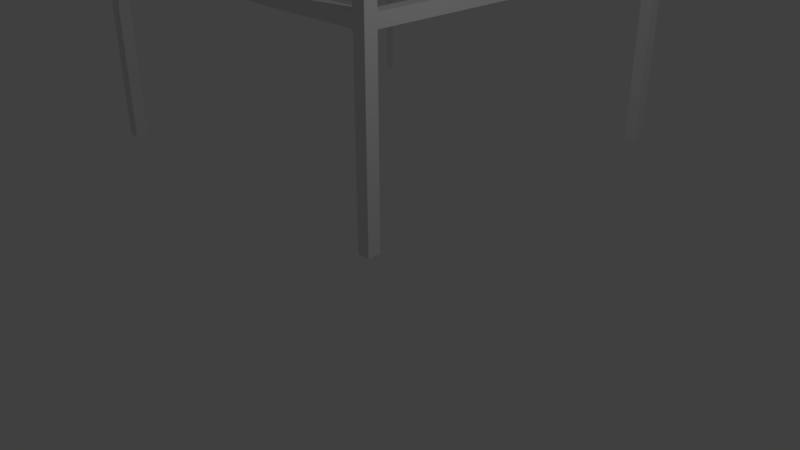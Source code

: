 # Source: structure.blend  (saved by Blender 2.79.0; exported with 4.5.12 LTS)
import bpy
from mathutils import Matrix  # noqa: F401  (used for matrix-valued properties, if any)

bpy.ops.wm.read_factory_settings(use_empty=True)
scene = bpy.context.scene
scene.name = 'Scene'

# ---- collections
col_collection_1 = bpy.data.collections.new('Collection 1'); scene.collection.children.link(col_collection_1)

# ---- materials (node trees are filled in below, after node groups)
mat_material = bpy.data.materials.new('Material')
mat_material.alpha_threshold = 0.0
mat_material.use_transparent_shadow = False
mat_material.roughness = 0.5
mat_material.line_color = (0.0, 0.0, 0.0, 1.0)

# ---- material node trees

# ---- world
world_world = bpy.data.worlds.new('World'); scene.world = world_world
world_world.color = (0.05088, 0.05088, 0.05088)
world_world.use_sun_shadow = False
world_world.sun_shadow_jitter_overblur = 0.0
world_world.cycles.sampling_method = 'MANUAL'

# ---- cameras
cam_camera = bpy.data.cameras.new('Camera')
cam_camera.clip_end = 100.0
cam_camera.lens = 35.0
cam_camera.sensor_width = 32.0
cam_camera.sensor_height = 18.0
cam_camera.ortho_scale = 7.314
cam_camera.dof.focus_distance = 0.0
cam_camera.dof.aperture_fstop = 128.0

# ---- lights
light_lamp = bpy.data.lights.new('Lamp', 'POINT')
light_lamp.transmission_factor = 0.0
light_lamp.cutoff_distance = 30.0
light_lamp.energy = 100.0
light_lamp.shadow_buffer_clip_start = 1.001
light_lamp.shadow_soft_size = 0.1
light_lamp.shadow_maximum_resolution = 0.006
light_lamp.use_absolute_resolution = True

# ---- meshes
me_cube = bpy.data.meshes.new('Cube')
me_cube.from_pydata([(1.0, 1.0, -1.0), (1.0, -1.0, -1.0), (-1.0, -1.0, -1.0), (-1.0, 1.0, -1.0), (1.0, 1.0, 1.0), (1.0, -1.0, 1.0), (-1.0, -1.0, 1.0), (-1.0, 1.0, 1.0), (1.0, 61.0, -1.0), (-1.0, 61.0, -1.0), (1.0, 61.0, 1.0), (-1.0, 61.0, 1.0), (1.0, 59.0, -1.0), (1.0, 59.0, 1.0), (-1.0, 59.0, 1.0), (-1.0, 59.0, -1.0), (-61.0, 61.0, -1.0), (-61.0, 61.0, 1.0), (-61.0, 59.0, 1.0), (-61.0, 59.0, -1.0), (-59.0, 61.0, 1.0), (-59.0, 59.0, 1.0), (-59.0, 61.0, -1.0), (-59.0, 59.0, -1.0), (-61.0, -1.0, 1.0), (-61.0, -1.0, -1.0), (-59.0, -1.0, 1.0), (-59.0, -1.0, -1.0), (-61.0, 1.0, 1.0), (-59.0, 1.0, 1.0), (-61.0, 1.0, -1.0), (-59.0, 1.0, -1.0), (-1.0, -1.0, 1.0), (-1.0, -1.0, -1.0), (-1.0, 1.0, 1.0), (-1.0, 1.0, -1.0), (1.0, 1.0, -30.0), (1.0, -1.0, -30.0), (-1.0, 1.0, -30.0), (-1.0, -1.0, -30.0), (1.0, 61.0, -30.0), (-1.0, 61.0, -30.0), (1.0, 59.0, -30.0), (-1.0, 59.0, -30.0), (-61.0, 61.0, -30.0), (-61.0, 59.0, -30.0), (-59.0, 61.0, -30.0), (-59.0, 59.0, -30.0), (-61.0, -1.0, -30.0), (-59.0, -1.0, -30.0), (-61.0, 1.0, -30.0), (-59.0, 1.0, -30.0), (-61.0, 61.0, 30.0), (-61.0, 59.0, 30.0), (-59.0, 61.0, 30.0), (-59.0, 59.0, 30.0), (-61.0, -1.0, 30.0), (-59.0, -1.0, 30.0), (-61.0, 1.0, 30.0), (-59.0, 1.0, 30.0), (1.0, 1.0, 30.0), (1.0, -1.0, 30.0), (-1.0, 1.0, 30.0), (-1.0, -1.0, 30.0), (1.0, 61.0, 30.0), (-1.0, 61.0, 30.0), (1.0, 59.0, 30.0), (-1.0, 59.0, 30.0), (-1.0, 61.0, 28.0), (1.0, 61.0, 28.0), (1.0, 59.0, 28.0), (-1.0, 59.0, 28.0), (1.0, 1.0, 30.0), (-1.0, 1.0, 30.0), (1.0, 1.0, 28.0), (-1.0, 1.0, 28.0), (-59.0, 61.0, 30.0), (-59.0, 59.0, 30.0), (-59.0, 61.0, 28.0), (-59.0, 59.0, 28.0), (-59.0, 59.0, 28.0), (-61.0, 59.0, 28.0), (-61.0, 61.0, 28.0), (-59.0, 61.0, 28.0), (-61.0, 1.0, 30.0), (-59.0, 1.0, 30.0), (-59.0, 1.0, 28.0), (-61.0, 1.0, 28.0), (-61.0, -1.0, 28.0), (-61.0, 1.0, 28.0), (-59.0, 1.0, 28.0), (-59.0, -1.0, 28.0), (-1.0, -1.0, 30.0), (-1.0, 0.9999, 30.0), (-1.0, 0.9999, 28.0), (-1.0, -1.0, 28.0), (-16.0, -1.0, 30.0), (-16.0, 0.9999, 30.0), (-16.0, 0.9999, 28.0), (-16.0, -1.0, 28.0), (-18.0, 0.9999, 30.0), (-18.0, 0.9999, 28.0), (-18.0, -1.0, 28.0), (-18.0, -1.0, 30.0), (-18.0, -50.0, 30.0), (-16.0, -50.0, 30.0), (-16.0, -50.0, 28.0), (-18.0, -50.0, 28.0), (-1.0, -1.0, 28.0), (-1.0, 1.0, 28.0), (1.0, 1.0, 28.0), (1.0, -1.0, 28.0), (1.0, -50.0, 30.0), (-1.0, -50.0, 30.0), (-1.0, -50.0, 28.0), (1.0, -50.0, 28.0)], [], [(0, 1, 37, 36), (109, 108, 63, 62), (0, 4, 5, 1), (1, 5, 6, 2), (2, 6, 7, 3), (13, 12, 8, 10), (10, 8, 9, 11), (69, 68, 65, 64), (81, 80, 86, 87), (12, 15, 43, 42), (0, 3, 15, 12), (3, 7, 14, 15), (7, 4, 13, 14), (4, 0, 12, 13), (19, 18, 17, 16), (20, 22, 16, 17), (89, 88, 56, 58), (22, 23, 47, 46), (9, 15, 23, 22), (15, 14, 21, 23), (11, 9, 22, 20), (14, 11, 20, 21), (27, 26, 24, 25), (28, 30, 25, 24), (31, 29, 34, 35), (27, 25, 48, 49), (19, 23, 31, 30), (23, 21, 29, 31), (18, 19, 30, 28), (21, 18, 28, 29), (35, 34, 32, 33), (27, 31, 35, 33), (29, 26, 32, 34), (26, 27, 33, 32), (36, 37, 39, 38), (2, 3, 38, 39), (1, 2, 39, 37), (3, 0, 36, 38), (42, 43, 41, 40), (8, 12, 42, 40), (9, 8, 40, 41), (15, 9, 41, 43), (46, 47, 45, 44), (16, 22, 46, 44), (19, 16, 44, 45), (23, 19, 45, 47), (50, 51, 49, 48), (31, 27, 49, 51), (30, 31, 51, 50), (25, 30, 50, 48), (55, 54, 52, 53), (82, 81, 53, 52), (83, 82, 52, 54), (80, 83, 54, 55), (59, 58, 56, 57), (90, 89, 58, 59), (57, 91, 102, 103), (88, 91, 57, 56), (60, 62, 63, 61), (110, 109, 62, 60), (108, 111, 115, 114), (111, 110, 60, 61), (67, 66, 64, 65), (70, 66, 72, 74), (65, 68, 78, 76), (70, 69, 64, 66), (13, 10, 69, 70), (11, 14, 71, 68), (14, 13, 70, 71), (10, 11, 68, 69), (75, 74, 72, 73), (67, 71, 75, 73), (66, 67, 73, 72), (71, 70, 74, 75), (78, 79, 77, 76), (67, 65, 76, 77), (68, 71, 79, 78), (71, 67, 77, 79), (21, 20, 83, 80), (20, 17, 82, 83), (17, 18, 81, 82), (18, 21, 80, 81), (87, 86, 85, 84), (80, 55, 85, 86), (55, 53, 84, 85), (53, 81, 87, 84), (24, 26, 91, 88), (26, 29, 90, 91), (29, 28, 89, 90), (28, 24, 88, 89), (95, 94, 93, 92), (90, 59, 100, 101), (59, 57, 103, 100), (91, 90, 101, 102), (102, 99, 106, 107), (102, 101, 98, 99), (101, 100, 97, 98), (100, 103, 96, 97), (104, 107, 106, 105), (99, 96, 105, 106), (96, 103, 104, 105), (103, 102, 107, 104), (5, 4, 110, 111), (6, 5, 111, 108), (4, 7, 109, 110), (7, 6, 108, 109), (114, 115, 112, 113), (111, 61, 112, 115), (63, 108, 114, 113), (61, 63, 113, 112)])
_uv = me_cube.uv_layers.new(name='UVMap')
_uv.uv.foreach_set('vector', [0.1452, 0.2379, 0.1452, 0.2286, 0.281, 0.2286, 0.281, 0.2379, 0.5281, 0.217, 0.5239, 0.2086, 0.5322, 0.2045, 0.5364, 0.2128, 0.1452, 0.2379, 0.1358, 0.2379, 0.1358, 0.2286, 0.1452, 0.2286, 0.8897, 0.8647, 0.8897, 0.8554, 0.899, 0.8554, 0.899, 0.8647, 0.4024, 0.2691, 0.4108, 0.265, 0.415, 0.2733, 0.4066, 0.2775, 0.1358, 0.5085, 0.1452, 0.5085, 0.1452, 0.5178, 0.1358, 0.5178, 0.4167, 0.5195, 0.4261, 0.5195, 0.4261, 0.5288, 0.4167, 0.5288, 0.2903, 0.5195, 0.2903, 0.5288, 0.281, 0.5288, 0.281, 0.5195, 0.8803, 0.7294, 0.8897, 0.7294, 0.8897, 1.0, 0.8803, 1.0, 0.6181, 0.7994, 0.6275, 0.7994, 0.6275, 0.9347, 0.6181, 0.9347, 0.8709, 1.0, 0.8616, 1.0, 0.8616, 0.7294, 0.8709, 0.7294, 0.4066, 0.2775, 0.415, 0.2733, 0.5364, 0.5153, 0.5281, 0.5195, 0.9178, 0.7294, 0.9271, 0.7294, 0.9271, 1.0, 0.9178, 1.0, 0.1358, 0.2379, 0.1452, 0.2379, 0.1452, 0.5085, 0.1358, 0.5085, 0.1452, 0.5272, 0.1358, 0.5272, 0.1358, 0.5178, 0.1452, 0.5178, 0.4167, 0.7994, 0.4261, 0.7994, 0.4261, 0.8087, 0.4167, 0.8087, 0.009365, 0.7977, 0.009365, 0.8071, 0.0, 0.8071, 8.931e-09, 0.7977, 0.5994, 0.9347, 0.59, 0.9347, 0.59, 0.7994, 0.5994, 0.7994, 0.9786, 0.5195, 0.988, 0.5195, 0.988, 0.7901, 0.9786, 0.7901, 0.9974, 0.7901, 0.988, 0.7901, 0.988, 0.5195, 0.9974, 0.5195, 0.4167, 0.5288, 0.4261, 0.5288, 0.4261, 0.7994, 0.4167, 0.7994, 0.9813, 0.2706, 0.9719, 0.2706, 0.9719, 0.0, 0.9813, 0.0, 0.6977, 0.7901, 0.7071, 0.7901, 0.7071, 0.7994, 0.6977, 0.7994, 0.1358, 0.7977, 0.1452, 0.7977, 0.1452, 0.8071, 0.1358, 0.8071, 0.8803, 1.0, 0.8709, 1.0, 0.8709, 0.7294, 0.8803, 0.7294, 0.6977, 0.7901, 0.6977, 0.7994, 0.5619, 0.7994, 0.5619, 0.7901, 0.9906, 0.0, 1.0, 1.78e-08, 1.0, 0.2706, 0.9906, 0.2706, 0.8522, 1.0, 0.8429, 1.0, 0.8429, 0.7294, 0.8522, 0.7294, 0.1358, 0.5272, 0.1452, 0.5272, 0.1452, 0.7977, 0.1358, 0.7977, 0.9365, 1.0, 0.9271, 1.0, 0.9271, 0.7294, 0.9365, 0.7294, 0.7586, 0.8087, 0.7492, 0.8087, 0.7492, 0.7994, 0.7586, 0.7994, 0.9084, 1.0, 0.899, 1.0, 0.899, 0.7294, 0.9084, 0.7294, 0.9813, 1.78e-08, 0.9906, 0.0, 0.9906, 0.2706, 0.9813, 0.2706, 0.7071, 0.7901, 0.6977, 0.7901, 0.6977, 0.5195, 0.7071, 0.5195, 0.7679, 0.8087, 0.7586, 0.8087, 0.7586, 0.7994, 0.7679, 0.7994, 0.4024, 0.2691, 0.4066, 0.2775, 0.2851, 0.338, 0.281, 0.3296, 0.8897, 0.8647, 0.899, 0.8647, 0.899, 1.0, 0.8897, 1.0, 0.6087, 0.7994, 0.6181, 0.7994, 0.6181, 0.9347, 0.6087, 0.9347, 0.7492, 0.8087, 0.7398, 0.8087, 0.7398, 0.7994, 0.7492, 0.7994, 0.1452, 0.5178, 0.1452, 0.5085, 0.281, 0.5085, 0.281, 0.5178, 0.4261, 0.5288, 0.4261, 0.5195, 0.5619, 0.5195, 0.5619, 0.5288, 0.59, 0.9347, 0.5806, 0.9347, 0.5806, 0.7994, 0.59, 0.7994, 0.7117, 0.7994, 0.7117, 0.8087, 0.7024, 0.8087, 0.7024, 0.7994, 0.4261, 0.8087, 0.4261, 0.7994, 0.5619, 0.7994, 0.5619, 0.8087, 0.1452, 0.5272, 0.1452, 0.5178, 0.281, 0.5178, 0.281, 0.5272, 0.5713, 0.9347, 0.5619, 0.9347, 0.5619, 0.7994, 0.5713, 0.7994, 0.693, 0.7994, 0.7024, 0.7994, 0.7024, 0.8087, 0.693, 0.8087, 0.6275, 0.7994, 0.6368, 0.7994, 0.6368, 0.9347, 0.6275, 0.9347, 0.5806, 0.9347, 0.5713, 0.9347, 0.5713, 0.7994, 0.5806, 0.7994, 0.1452, 0.8071, 0.1452, 0.7977, 0.281, 0.7977, 0.281, 0.8071, 0.9532, 0.00933, 0.9532, 0.0, 0.9625, 0.0, 0.9625, 0.00933, 0.009365, 0.5178, 0.009365, 0.5272, 8.038e-08, 0.5272, 4.466e-08, 0.5178, 0.2903, 0.7994, 0.2903, 0.8087, 0.281, 0.8087, 0.281, 0.7994, 0.9438, 0.00933, 0.9438, 1.78e-08, 0.9532, 0.0, 0.9532, 0.00933, 0.5458, 0.5178, 0.5364, 0.5178, 0.5364, 0.5085, 0.5458, 0.5085, 0.9693, 0.5288, 0.9693, 0.5195, 0.9786, 0.5195, 0.9786, 0.5288, 0.8429, 0.7901, 0.8335, 0.7901, 0.8335, 0.5988, 0.8429, 0.5988, 0.8335, 0.7994, 0.8335, 0.7901, 0.8429, 0.7901, 0.8429, 0.7994, 0.9485, 0.2799, 0.9579, 0.2799, 0.9579, 0.2892, 0.9485, 0.2892, 0.6087, 0.8087, 0.5994, 0.8087, 0.5994, 0.7994, 0.6087, 0.7994, 0.9459, 0.7294, 0.9552, 0.7294, 0.9552, 0.958, 0.9459, 0.958, 0.009365, 0.2286, 0.009365, 0.2379, 8.931e-08, 0.2379, 9.824e-08, 0.2286, 0.5458, 0.00933, 0.5364, 0.00933, 0.5364, 1.78e-07, 0.5458, 1.78e-07, 0.009365, 0.5085, 2.054e-07, 0.5085, 6.073e-07, 0.2379, 0.009366, 0.2379, 0.281, 0.5288, 0.2903, 0.5288, 0.2903, 0.7994, 0.281, 0.7994, 0.009365, 0.5085, 0.009365, 0.5178, 2.054e-07, 0.5178, 2.054e-07, 0.5085, 0.1358, 0.5085, 0.1358, 0.5178, 0.009365, 0.5178, 0.009365, 0.5085, 0.6462, 0.7994, 0.6556, 0.7994, 0.6556, 0.9254, 0.6462, 0.9254, 0.6743, 0.9254, 0.6649, 0.9254, 0.6649, 0.7994, 0.6743, 0.7994, 0.4167, 0.5195, 0.4167, 0.5288, 0.2903, 0.5288, 0.2903, 0.5195, 0.7398, 0.8087, 0.7305, 0.8087, 0.7305, 0.7994, 0.7398, 0.7994, 0.9178, 1.0, 0.9084, 1.0, 0.9084, 0.7294, 0.9178, 0.7294, 0.5364, 0.00933, 0.5458, 0.00933, 0.5458, 0.2799, 0.5364, 0.2799, 0.8522, 0.7294, 0.8616, 0.7294, 0.8616, 1.0, 0.8522, 1.0, 0.7305, 0.8087, 0.7211, 0.8087, 0.7211, 0.7994, 0.7305, 0.7994, 0.5458, 0.00933, 0.5458, 1.78e-07, 0.8174, 0.0, 0.8174, 0.00933, 0.9625, 3.893e-09, 0.9719, 0.0, 0.9719, 0.2706, 0.9625, 0.2706, 0.9459, 1.0, 0.9365, 1.0, 0.9365, 0.7294, 0.9459, 0.7294, 0.8174, 0.00933, 0.8174, 1.068e-07, 0.9438, 1.78e-08, 0.9438, 0.00933, 0.4167, 0.7994, 0.4167, 0.8087, 0.2903, 0.8087, 0.2903, 0.7994, 0.1358, 0.5178, 0.1358, 0.5272, 0.009365, 0.5272, 0.009365, 0.5178, 0.6462, 0.9254, 0.6368, 0.9254, 0.6368, 0.7994, 0.6462, 0.7994, 0.6836, 0.7994, 0.6836, 0.8087, 0.6743, 0.8087, 0.6743, 0.7994, 0.9438, 0.00933, 0.9532, 0.00933, 0.9532, 0.2799, 0.9438, 0.2799, 0.9532, 0.00933, 0.9625, 0.00933, 0.9625, 0.2799, 0.9532, 0.2799, 8.038e-08, 0.5272, 0.009365, 0.5272, 0.009365, 0.7977, 2.679e-07, 0.7977, 0.7071, 0.7994, 0.7071, 0.7901, 0.8335, 0.7901, 0.8335, 0.7994, 0.6556, 0.7994, 0.6649, 0.7994, 0.6649, 0.9254, 0.6556, 0.9254, 0.8429, 0.5288, 0.8429, 0.5195, 0.9693, 0.5195, 0.9693, 0.5288, 0.1358, 0.7977, 0.1358, 0.8071, 0.009365, 0.8071, 0.009365, 0.7977, 0.693, 0.7994, 0.693, 0.8087, 0.6836, 0.8087, 0.6836, 0.7994, 0.9693, 0.5288, 0.9786, 0.5288, 0.9786, 0.7201, 0.9693, 0.7201, 0.5458, 0.5178, 0.5458, 0.5085, 0.7378, 0.5085, 0.7378, 0.5178, 0.7471, 0.2892, 0.7471, 0.2799, 0.9391, 0.2799, 0.9391, 0.2892, 0.9391, 0.2892, 0.9485, 0.2892, 0.9485, 0.5178, 0.9391, 0.5178, 0.9391, 0.2892, 0.9391, 0.2799, 0.9485, 0.2799, 0.9485, 0.2892, 0.9693, 0.7201, 0.9786, 0.7201, 0.9786, 0.7294, 0.9693, 0.7294, 0.7378, 0.5178, 0.7378, 0.5085, 0.7471, 0.5085, 0.7471, 0.5178, 0.7679, 0.8087, 0.7679, 0.7994, 0.7773, 0.7994, 0.7773, 0.8087, 0.9672, 0.5085, 0.9579, 0.5085, 0.9579, 0.2799, 0.9672, 0.2799, 0.7471, 0.5085, 0.7378, 0.5085, 0.7378, 0.2799, 0.7471, 0.2799, 0.9646, 0.958, 0.9552, 0.958, 0.9552, 0.7294, 0.9646, 0.7294, 0.1358, 0.2286, 0.1358, 0.2379, 0.009365, 0.2379, 0.009365, 0.2286, 0.899, 0.8554, 0.8897, 0.8554, 0.8897, 0.7294, 0.899, 0.7294, 0.6087, 0.9347, 0.5994, 0.9347, 0.5994, 0.8087, 0.6087, 0.8087, 0.415, 0.2733, 0.4108, 0.265, 0.5239, 0.2086, 0.5281, 0.217, 0.7211, 0.8087, 0.7117, 0.8087, 0.7117, 0.7994, 0.7211, 0.7994, 0.009365, 0.2286, 9.824e-08, 0.2286, 0.0, 0.0, 0.009365, 0.0, 0.5322, 0.2045, 0.5239, 0.2086, 0.4213, 0.004173, 0.4296, 0.0, 0.9485, 0.2892, 0.9579, 0.2892, 0.9579, 0.5178, 0.9485, 0.5178])
me_cube.materials.append(mat_material)
me_cube.use_remesh_preserve_volume = False
me_cube.use_remesh_preserve_attributes = False
me_cube.use_mirror_vertex_groups = False
me_cube.update()

# ---- objects
ob_cube = bpy.data.objects.new('Cube', me_cube)
ob_lamp = bpy.data.objects.new('Lamp', light_lamp)
ob_camera = bpy.data.objects.new('Camera', cam_camera)

# ---- transforms, parenting, visibility, modifiers, constraints
ob_cube.location = (0.0, 0.0, 3.0)
ob_cube.scale = (0.1, 0.1, 0.1)
ob_cube.lock_rotations_4d = False
ob_cube.empty_display_type = 'ARROWS'
ob_cube.lineart.crease_threshold = 0.0
ob_lamp.location = (4.076, 1.005, 5.904)
ob_lamp.rotation_euler = (0.6503, 0.05522, 1.866)
ob_lamp.lock_rotations_4d = False
ob_lamp.empty_display_type = 'ARROWS'
ob_lamp.color = (0.0, 0.0, 0.0, 0.0)
ob_lamp.lineart.crease_threshold = 0.0
ob_camera.location = (7.481, -6.508, 5.344)
ob_camera.rotation_euler = (1.109, 0.0, 0.8149)
ob_camera.lock_rotations_4d = False
ob_camera.empty_display_type = 'ARROWS'
ob_camera.color = (0.0, 0.0, 0.0, 0.0)
ob_camera.display_type = 'WIRE'
ob_camera.lineart.crease_threshold = 0.0

# ---- collection membership
col_collection_1.objects.link(ob_cube)
col_collection_1.objects.link(ob_lamp)
col_collection_1.objects.link(ob_camera)

# ---- scene / render settings (as saved in the file)
scene.camera = ob_camera
scene.frame_start = 1; scene.frame_end = 250; scene.frame_set(1)
scene.render.engine = 'BLENDER_EEVEE_NEXT'
scene.render.resolution_percentage = 50
scene.render.dither_intensity = 0.0
scene.cycles.use_denoising = False
scene.cycles.samples = 128
scene.cycles.sampling_pattern = 'TABULATED_SOBOL'
scene.cycles.use_adaptive_sampling = False
scene.cycles.use_light_tree = False
scene.cycles.blur_glossy = 0.0
scene.cycles.sample_clamp_indirect = 0.0
scene.view_settings.view_transform = 'Standard'
bpy.context.view_layer.update()
